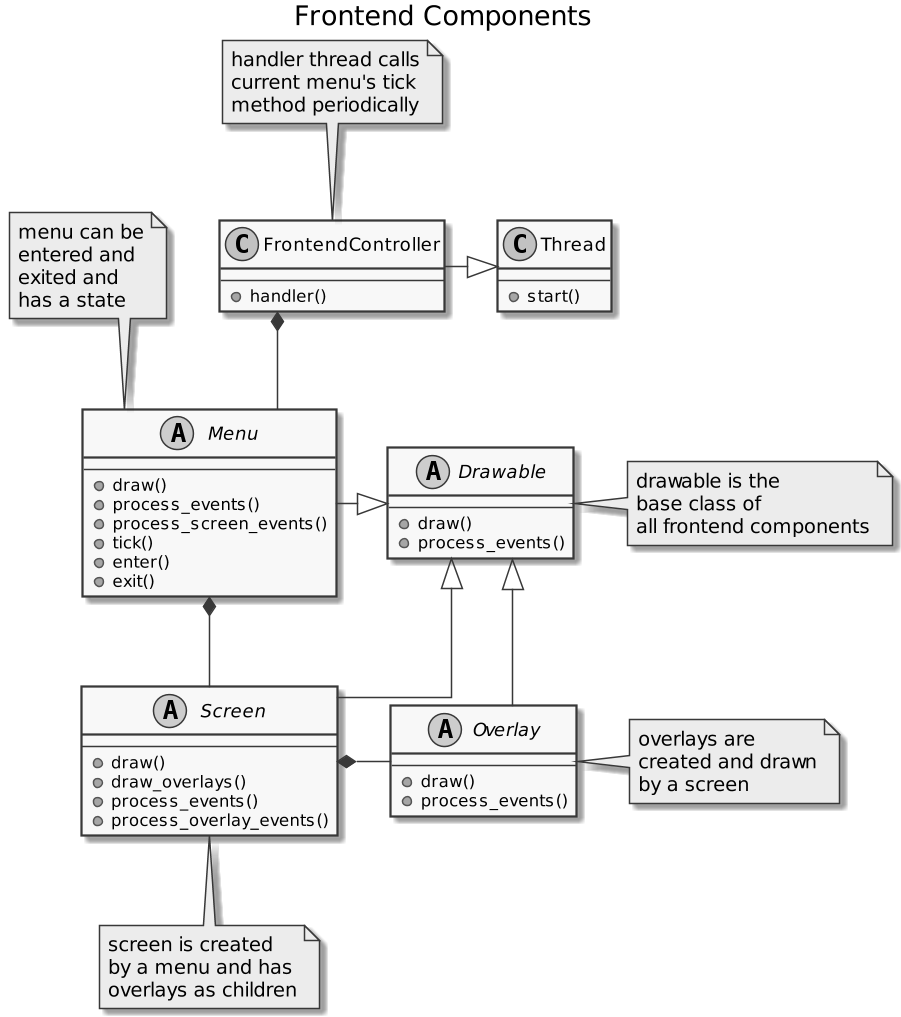

The diagram above was rendered by PlantUML. Its source (embedded in the PNG):
@startuml
skinparam linetype ortho
skinparam monochrome true
scale 1.5
title: Frontend Components

abstract class Screen {
    --
    + draw()
    + draw_overlays()
    + process_events()
    + process_overlay_events()
}

abstract class Menu {
    --
    + draw()
    + process_events()
    + process_screen_events()
    + tick()
    + enter()
    + exit()
}

note top of FrontendController: handler thread calls\ncurrent menu's tick\nmethod periodically
note top of Menu: menu can be\nentered and\nexited and\nhas a state
note bottom of Screen: screen is created\nby a menu and has\noverlays as children
note right of Overlay: overlays are\ncreated and drawn\nby a screen
note right of Drawable: drawable is the\nbase class of\nall frontend components

abstract class Overlay {
    --
    + draw()
    + process_events()
}

'abstract class Event

'class NavigationEvent {

'}
'NavigationEvent -|> Event



abstract class Drawable {
    --
    + draw()
    + process_events()
}

Screen -up-|> Drawable
Menu -|> Drawable
Overlay -down-|> Drawable

Menu *- Screen

'class MainMenu {

'}

'class WelcomeScreen {

'}

'MainMenu -up-|> Menu
'WelcomeScreen -up-|> Screen

'MainMenu - WelcomeScreen

class Thread {
    --
    + start()
}
class FrontendController {
    --
    + handler()
}
Thread <|-left FrontendController

FrontendController *-- Menu

Screen *- Overlay

@enduml